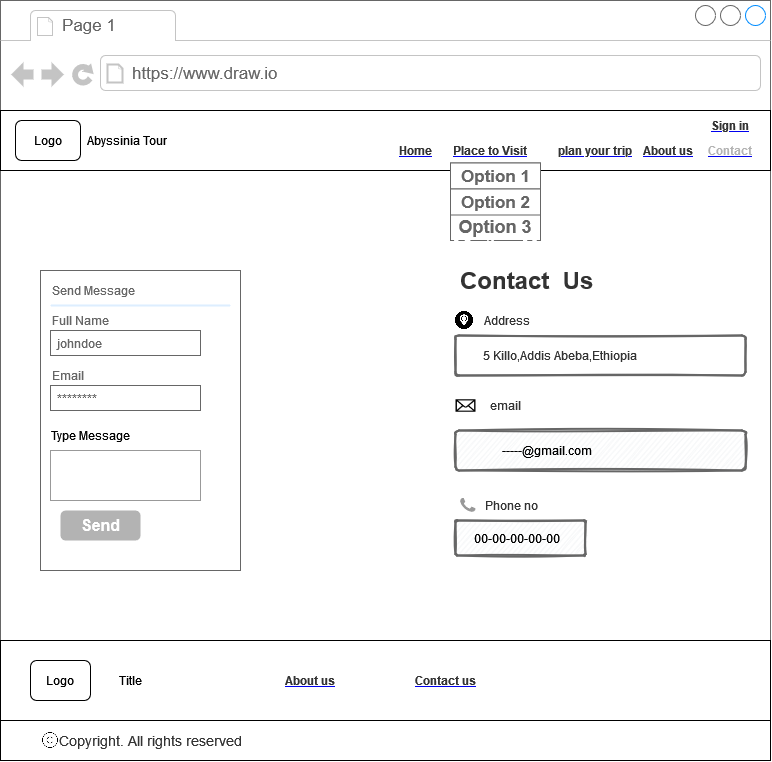

The diagram above was exported from draw.io. Its source (the exported page's mxGraphModel, read from the mxfile embedded in the PNG):
<mxGraphModel dx="1738" dy="916" grid="1" gridSize="10" guides="1" tooltips="1" connect="1" arrows="1" fold="1" page="1" pageScale="1" pageWidth="3300" pageHeight="4681" math="0" shadow="0">
  <root>
    <mxCell id="0" />
    <mxCell id="1" parent="0" />
    <mxCell id="2" value="" style="strokeWidth=1;shadow=0;dashed=0;align=center;html=1;shape=mxgraph.mockup.containers.browserWindow;rSize=0;strokeColor=#666666;strokeColor2=#008cff;strokeColor3=#c4c4c4;mainText=,;recursiveResize=0;fontSize=12;fillColor=#FFFFFF;" vertex="1" parent="1">
      <mxGeometry x="180" y="300" width="770" height="640" as="geometry" />
    </mxCell>
    <mxCell id="3" value="Page 1" style="strokeWidth=1;shadow=0;dashed=0;align=center;html=1;shape=mxgraph.mockup.containers.anchor;fontSize=17;fontColor=#666666;align=left;fillColor=#FFFFFF;" vertex="1" parent="2">
      <mxGeometry x="60" y="12" width="110" height="26" as="geometry" />
    </mxCell>
    <mxCell id="4" value="https://www.draw.io" style="strokeWidth=1;shadow=0;dashed=0;align=center;html=1;shape=mxgraph.mockup.containers.anchor;rSize=0;fontSize=17;fontColor=#666666;align=left;fillColor=#FFFFFF;" vertex="1" parent="2">
      <mxGeometry x="130" y="60" width="250" height="26" as="geometry" />
    </mxCell>
    <mxCell id="5" value="" style="rounded=0;whiteSpace=wrap;html=1;" vertex="1" parent="2">
      <mxGeometry y="110" width="770" height="60" as="geometry" />
    </mxCell>
    <mxCell id="6" value="Logo" style="rounded=1;whiteSpace=wrap;html=1;" vertex="1" parent="2">
      <mxGeometry x="15" y="120" width="65" height="40" as="geometry" />
    </mxCell>
    <mxCell id="7" value="&lt;span&gt;Abyssinia Tour&lt;br&gt;&lt;/span&gt;" style="text;html=1;strokeColor=none;fillColor=none;align=center;verticalAlign=middle;whiteSpace=wrap;rounded=0;" vertex="1" parent="2">
      <mxGeometry x="85" y="125" width="85" height="30" as="geometry" />
    </mxCell>
    <UserObject label="&lt;font color=&quot;#333333&quot;&gt;&lt;b&gt;Home&lt;/b&gt;&lt;/font&gt;" link="https://www.draw.io" id="8">
      <mxCell style="text;html=1;strokeColor=none;fillColor=none;whiteSpace=wrap;align=center;verticalAlign=middle;fontColor=#0000EE;fontStyle=4;" vertex="1" parent="2">
        <mxGeometry x="405" y="145" width="20" height="10" as="geometry" />
      </mxCell>
    </UserObject>
    <UserObject label="&lt;font color=&quot;#333333&quot;&gt;&lt;b&gt;About us&lt;/b&gt;&lt;/font&gt;" link="https://www.draw.io" id="9">
      <mxCell style="text;html=1;strokeColor=none;fillColor=none;whiteSpace=wrap;align=center;verticalAlign=middle;fontColor=#0000EE;fontStyle=4;" vertex="1" parent="2">
        <mxGeometry x="640" y="145" width="55" height="10" as="geometry" />
      </mxCell>
    </UserObject>
    <UserObject label="&lt;font color=&quot;#B3B3B3&quot;&gt;&lt;b&gt;Contact&lt;/b&gt;&lt;/font&gt;" link="https://www.draw.io" id="10">
      <mxCell style="text;html=1;strokeColor=none;fillColor=none;whiteSpace=wrap;align=center;verticalAlign=middle;fontColor=#0000EE;fontStyle=4;" vertex="1" parent="2">
        <mxGeometry x="705" y="145" width="50" height="10" as="geometry" />
      </mxCell>
    </UserObject>
    <mxCell id="11" value="" style="strokeWidth=1;shadow=0;dashed=0;align=center;html=1;shape=mxgraph.mockup.forms.rrect;rSize=0;strokeColor=#666666;fillColor=#ffffff;fontSize=12;" vertex="1" parent="2">
      <mxGeometry x="40" y="270" width="200" height="300" as="geometry" />
    </mxCell>
    <mxCell id="12" value="Send Message" style="strokeWidth=1;shadow=0;dashed=0;align=center;html=1;shape=mxgraph.mockup.forms.anchor;fontSize=12;fontColor=#666666;align=left;resizeWidth=1;spacingLeft=0;" vertex="1" parent="11">
      <mxGeometry width="100" height="20" relative="1" as="geometry">
        <mxPoint x="10" y="10" as="offset" />
      </mxGeometry>
    </mxCell>
    <mxCell id="13" value="" style="shape=line;strokeColor=#ddeeff;strokeWidth=2;html=1;resizeWidth=1;fontSize=12;" vertex="1" parent="11">
      <mxGeometry width="180" height="10" relative="1" as="geometry">
        <mxPoint x="10" y="30" as="offset" />
      </mxGeometry>
    </mxCell>
    <mxCell id="14" value="Full Name" style="strokeWidth=1;shadow=0;dashed=0;align=center;html=1;shape=mxgraph.mockup.forms.anchor;fontSize=12;fontColor=#666666;align=left;resizeWidth=1;spacingLeft=0;" vertex="1" parent="11">
      <mxGeometry width="100" height="20" relative="1" as="geometry">
        <mxPoint x="10" y="40" as="offset" />
      </mxGeometry>
    </mxCell>
    <mxCell id="15" value="johndoe" style="strokeWidth=1;shadow=0;dashed=0;align=center;html=1;shape=mxgraph.mockup.forms.rrect;rSize=0;strokeColor=#666666;fontColor=#666666;align=left;spacingLeft=5;resizeWidth=1;fontSize=12;" vertex="1" parent="11">
      <mxGeometry width="150" height="25" relative="1" as="geometry">
        <mxPoint x="10" y="60" as="offset" />
      </mxGeometry>
    </mxCell>
    <mxCell id="16" value="Email" style="strokeWidth=1;shadow=0;dashed=0;align=center;html=1;shape=mxgraph.mockup.forms.anchor;fontSize=12;fontColor=#666666;align=left;resizeWidth=1;spacingLeft=0;" vertex="1" parent="11">
      <mxGeometry width="100" height="20" relative="1" as="geometry">
        <mxPoint x="10" y="95" as="offset" />
      </mxGeometry>
    </mxCell>
    <mxCell id="17" value="********" style="strokeWidth=1;shadow=0;dashed=0;align=center;html=1;shape=mxgraph.mockup.forms.rrect;rSize=0;strokeColor=#666666;fontColor=#666666;align=left;spacingLeft=5;resizeWidth=1;fontSize=12;" vertex="1" parent="11">
      <mxGeometry width="150" height="25" relative="1" as="geometry">
        <mxPoint x="10" y="115" as="offset" />
      </mxGeometry>
    </mxCell>
    <mxCell id="18" value="Send" style="strokeWidth=1;shadow=0;dashed=0;align=center;html=1;shape=mxgraph.mockup.forms.rrect;rSize=5;strokeColor=none;fontColor=#ffffff;fillColor=#B3B3B3;fontSize=16;fontStyle=1;" vertex="1" parent="11">
      <mxGeometry y="1" width="80" height="30" relative="1" as="geometry">
        <mxPoint x="20" y="-60" as="offset" />
      </mxGeometry>
    </mxCell>
    <mxCell id="19" value="" style="strokeWidth=1;shadow=0;dashed=0;align=center;html=1;shape=mxgraph.mockup.forms.anchor;fontSize=12;fontColor=#9999ff;align=left;spacingLeft=0;fontStyle=4;resizeWidth=1;" vertex="1" parent="11">
      <mxGeometry y="1" width="150" height="20" relative="1" as="geometry">
        <mxPoint x="10" y="-110" as="offset" />
      </mxGeometry>
    </mxCell>
    <mxCell id="20" value="" style="strokeWidth=1;shadow=0;dashed=0;align=center;html=1;shape=mxgraph.mockup.forms.anchor;fontSize=12;fontColor=#666666;align=left;spacingLeft=0;resizeWidth=1;" vertex="1" parent="11">
      <mxGeometry y="1" width="150" height="20" relative="1" as="geometry">
        <mxPoint x="10" y="-70" as="offset" />
      </mxGeometry>
    </mxCell>
    <mxCell id="21" value="&lt;div&gt;&lt;br&gt;&lt;/div&gt;&lt;div&gt;&lt;br&gt;&lt;/div&gt;&lt;div&gt;&lt;br&gt;&lt;/div&gt;&lt;div&gt;&lt;br&gt;&lt;/div&gt;" style="strokeWidth=1;shadow=0;dashed=0;align=center;html=1;shape=mxgraph.mockup.forms.pwField;strokeColor=#999999;mainText=;align=left;fontColor=#666666;fontSize=17;spacingLeft=3;fillColor=#FFFFFF;" vertex="1" parent="11">
      <mxGeometry x="10" y="180" width="150" height="50" as="geometry" />
    </mxCell>
    <mxCell id="22" value="Type Message" style="text;html=1;strokeColor=none;fillColor=none;align=center;verticalAlign=middle;whiteSpace=wrap;rounded=0;fontSize=12;" vertex="1" parent="11">
      <mxGeometry y="150" width="100" height="30" as="geometry" />
    </mxCell>
    <mxCell id="23" value="" style="strokeWidth=1;shadow=0;dashed=0;align=center;html=1;shape=mxgraph.mockup.forms.rrect;rSize=5;strokeColor=none;fontColor=#ffffff;fillColor=#FFFFFF;fontSize=16;fontStyle=1;" vertex="1" parent="2">
      <mxGeometry y="1" width="30" height="1" relative="1" as="geometry">
        <mxPoint x="355" y="-10" as="offset" />
      </mxGeometry>
    </mxCell>
    <mxCell id="24" value="&lt;div&gt;&lt;br&gt;&lt;/div&gt;" style="text;html=1;strokeColor=none;fillColor=none;spacing=5;spacingTop=-20;whiteSpace=wrap;overflow=hidden;rounded=0;fontSize=12;" vertex="1" parent="2">
      <mxGeometry x="350" y="250" width="320" height="110" as="geometry" />
    </mxCell>
    <mxCell id="25" value="&lt;h1&gt;Contact&amp;nbsp; Us&lt;br&gt;&lt;/h1&gt;&lt;p&gt;Lorem ipsum dolor sit amet, consectetur adipisicing elit, sed do eiusmod tempor incididunt ut labore et dolore magna aliqua.&lt;/p&gt;" style="text;html=1;strokeColor=none;fillColor=none;spacing=5;spacingTop=-20;whiteSpace=wrap;overflow=hidden;rounded=0;fontSize=12;fontColor=#333333;" vertex="1" parent="2">
      <mxGeometry x="455" y="260" width="190" height="40" as="geometry" />
    </mxCell>
    <mxCell id="26" value="" style="shape=image;html=1;verticalAlign=top;verticalLabelPosition=bottom;labelBackgroundColor=#ffffff;imageAspect=0;aspect=fixed;image=https://cdn3.iconfinder.com/data/icons/web-ui-3/128/Marker-2-128.png;fontSize=12;fontColor=#333333;fillColor=#999999;" vertex="1" parent="2">
      <mxGeometry x="455" y="311" width="18" height="18" as="geometry" />
    </mxCell>
    <mxCell id="27" value="Address" style="text;html=1;strokeColor=none;fillColor=none;align=center;verticalAlign=middle;whiteSpace=wrap;rounded=0;fontSize=12;fontColor=#333333;" vertex="1" parent="2">
      <mxGeometry x="473" y="305" width="67.5" height="30" as="geometry" />
    </mxCell>
    <mxCell id="28" value="" style="rounded=1;arcSize=9;fillColor=#ffffff;align=left;spacingLeft=5;strokeColor=#666666;html=1;strokeWidth=2;fontColor=#000000;fontSize=12;sketch=1;hachureGap=4;pointerEvents=0;fontFamily=Architects Daughter;fontSource=https%3A%2F%2Ffonts.googleapis.com%2Fcss%3Ffamily%3DArchitects%2BDaughter;" vertex="1" parent="2">
      <mxGeometry x="455" y="335" width="290" height="40" as="geometry" />
    </mxCell>
    <mxCell id="29" value="5 Killo,Addis Abeba,Ethiopia" style="text;html=1;strokeColor=none;fillColor=none;align=center;verticalAlign=middle;whiteSpace=wrap;rounded=0;fontSize=12;fontColor=#333333;" vertex="1" parent="2">
      <mxGeometry x="455" y="340" width="210" height="30" as="geometry" />
    </mxCell>
    <mxCell id="30" value="email" style="text;html=1;strokeColor=none;fillColor=none;align=center;verticalAlign=middle;whiteSpace=wrap;rounded=0;fontSize=12;fontColor=#333333;" vertex="1" parent="2">
      <mxGeometry x="475" y="390" width="60" height="30" as="geometry" />
    </mxCell>
    <mxCell id="31" value="" style="shape=mxgraph.signs.tech.mail;html=1;pointerEvents=1;fillColor=#000000;strokeColor=none;verticalLabelPosition=bottom;verticalAlign=top;align=center;fontSize=12;fontColor=#333333;" vertex="1" parent="2">
      <mxGeometry x="455" y="398.75" width="20" height="12.5" as="geometry" />
    </mxCell>
    <mxCell id="32" value="" style="rounded=1;arcSize=9;fillColor=#F7F8F9;align=left;spacingLeft=5;strokeColor=#666666;html=1;strokeWidth=2;fontColor=#596780;fontSize=12;sketch=1;hachureGap=4;pointerEvents=0;fontFamily=Architects Daughter;fontSource=https%3A%2F%2Ffonts.googleapis.com%2Fcss%3Ffamily%3DArchitects%2BDaughter;" vertex="1" parent="2">
      <mxGeometry x="455" y="430" width="290" height="40" as="geometry" />
    </mxCell>
    <mxCell id="33" value="&amp;nbsp;-----@gmail.com" style="text;html=1;strokeColor=none;fillColor=none;align=center;verticalAlign=middle;whiteSpace=wrap;rounded=0;fontSize=12;" vertex="1" parent="2">
      <mxGeometry x="473" y="435" width="145" height="30" as="geometry" />
    </mxCell>
    <mxCell id="34" value="Phone no" style="text;html=1;strokeColor=none;fillColor=none;align=center;verticalAlign=middle;whiteSpace=wrap;rounded=0;fontSize=12;fontColor=#333333;" vertex="1" parent="2">
      <mxGeometry x="480.5" y="490" width="60" height="30" as="geometry" />
    </mxCell>
    <mxCell id="35" value="" style="dashed=0;outlineConnect=0;html=1;align=center;labelPosition=center;verticalLabelPosition=bottom;verticalAlign=top;shape=mxgraph.weblogos.phone;fillColor=#999999;strokeColor=none;fontSize=12;fontColor=#333333;" vertex="1" parent="2">
      <mxGeometry x="459.5" y="497.5" width="15.5" height="14" as="geometry" />
    </mxCell>
    <mxCell id="36" value="" style="rounded=1;arcSize=4;fillColor=#F7F8F9;align=left;spacingLeft=5;strokeColor=#666666;html=1;strokeWidth=2;fontColor=#596780;fontSize=12;verticalAlign=top;sketch=1;hachureGap=4;pointerEvents=0;fontFamily=Architects Daughter;fontSource=https%3A%2F%2Ffonts.googleapis.com%2Fcss%3Ffamily%3DArchitects%2BDaughter;" vertex="1" parent="2">
      <mxGeometry x="455" y="520" width="130" height="35" as="geometry" />
    </mxCell>
    <mxCell id="37" value="&amp;nbsp;00-00-00-00-00" style="text;html=1;strokeColor=none;fillColor=none;align=center;verticalAlign=middle;whiteSpace=wrap;rounded=0;fontSize=12;" vertex="1" parent="2">
      <mxGeometry x="425" y="523.75" width="180" height="27.5" as="geometry" />
    </mxCell>
    <UserObject label="&lt;font color=&quot;#333333&quot;&gt;&lt;b&gt;plan your trip&lt;/b&gt;&lt;/font&gt;" link="https://www.draw.io" id="38">
      <mxCell style="text;html=1;strokeColor=none;fillColor=none;whiteSpace=wrap;align=center;verticalAlign=middle;fontColor=#0000EE;fontStyle=4;fontSize=12;" vertex="1" parent="2">
        <mxGeometry x="555" y="140" width="80" height="20" as="geometry" />
      </mxCell>
    </UserObject>
    <UserObject label="&lt;b&gt;&lt;font color=&quot;#333333&quot;&gt;Place to Visit&lt;br&gt;&lt;/font&gt;&lt;/b&gt;" link="https://www.draw.io" id="39">
      <mxCell style="text;html=1;strokeColor=none;fillColor=none;whiteSpace=wrap;align=center;verticalAlign=middle;fontColor=#0000EE;fontStyle=4;fontSize=12;" vertex="1" parent="2">
        <mxGeometry x="450" y="140" width="80" height="20" as="geometry" />
      </mxCell>
    </UserObject>
    <mxCell id="40" value="" style="strokeWidth=1;shadow=0;dashed=0;align=center;html=1;shape=mxgraph.mockup.containers.rrect;rSize=0;strokeColor=#666666;fontSize=18;fillColor=#FFFFFF;" vertex="1" parent="2">
      <mxGeometry x="450" y="162.5" width="90" height="77.5" as="geometry" />
    </mxCell>
    <mxCell id="41" value="Option 1" style="strokeColor=inherit;fillColor=inherit;gradientColor=inherit;strokeWidth=1;shadow=0;dashed=0;align=center;html=1;shape=mxgraph.mockup.containers.rrect;rSize=0;fontSize=17;fontColor=#666666;fontStyle=1;resizeWidth=1;" vertex="1" parent="40">
      <mxGeometry width="90" height="26" relative="1" as="geometry" />
    </mxCell>
    <mxCell id="42" value="Option 2" style="strokeColor=inherit;fillColor=inherit;gradientColor=inherit;strokeWidth=1;shadow=0;dashed=0;align=center;html=1;shape=mxgraph.mockup.containers.rrect;rSize=0;fontSize=17;fontColor=#666666;fontStyle=1;resizeWidth=1;" vertex="1" parent="40">
      <mxGeometry width="90" height="26" relative="1" as="geometry">
        <mxPoint y="26" as="offset" />
      </mxGeometry>
    </mxCell>
    <mxCell id="43" value="3Option 33" style="strokeWidth=1;shadow=0;dashed=0;align=center;html=1;shape=mxgraph.mockup.containers.rrect;rSize=0;fontSize=17;fontColor=#ffffff;fontStyle=1;fillColor=#FFFFFF;strokeColor=#008cff;resizeWidth=1;" vertex="1" parent="40">
      <mxGeometry width="90" relative="1" as="geometry">
        <mxPoint y="82" as="offset" />
      </mxGeometry>
    </mxCell>
    <mxCell id="44" value="&lt;b&gt;Option 3&lt;/b&gt;" style="text;html=1;strokeColor=none;fillColor=none;align=center;verticalAlign=middle;whiteSpace=wrap;rounded=0;fontSize=18;fontColor=#666666;" vertex="1" parent="40">
      <mxGeometry y="50" width="90" height="27.5" as="geometry" />
    </mxCell>
    <UserObject label="&lt;font color=&quot;#333333&quot;&gt;&lt;b&gt;Sign in&lt;/b&gt;&lt;/font&gt;" link="https://www.draw.io" id="45">
      <mxCell style="text;html=1;strokeColor=none;fillColor=none;whiteSpace=wrap;align=center;verticalAlign=middle;fontColor=#0000EE;fontStyle=4;fontSize=12;" vertex="1" parent="2">
        <mxGeometry x="705" y="120" width="50" height="10" as="geometry" />
      </mxCell>
    </UserObject>
    <mxCell id="46" value="" style="rounded=0;whiteSpace=wrap;html=1;fontSize=20;fillColor=#FFFFFF;" vertex="1" parent="1">
      <mxGeometry x="180" y="940" width="770" height="120" as="geometry" />
    </mxCell>
    <UserObject label="&lt;b&gt;&lt;font color=&quot;#333333&quot;&gt;Contact us&lt;/font&gt;&lt;/b&gt;" link="https://www.draw.io" id="47">
      <mxCell style="text;html=1;strokeColor=none;fillColor=none;whiteSpace=wrap;align=center;verticalAlign=middle;fontColor=#0000EE;fontStyle=4;fontSize=12;" vertex="1" parent="1">
        <mxGeometry x="590" y="975" width="70" height="10" as="geometry" />
      </mxCell>
    </UserObject>
    <UserObject label="&lt;font color=&quot;#333333&quot;&gt;&lt;b&gt;About us&lt;/b&gt;&lt;/font&gt;" link="https://www.draw.io" id="48">
      <mxCell style="text;html=1;strokeColor=none;fillColor=none;whiteSpace=wrap;align=center;verticalAlign=middle;fontColor=#0000EE;fontStyle=4;fontSize=12;" vertex="1" parent="1">
        <mxGeometry x="460" y="975" width="60" height="10" as="geometry" />
      </mxCell>
    </UserObject>
    <mxCell id="49" value="Logo" style="rounded=1;whiteSpace=wrap;html=1;" vertex="1" parent="1">
      <mxGeometry x="210" y="960" width="60" height="40" as="geometry" />
    </mxCell>
    <mxCell id="50" value="Title" style="text;html=1;strokeColor=none;fillColor=none;align=center;verticalAlign=middle;whiteSpace=wrap;rounded=0;" vertex="1" parent="1">
      <mxGeometry x="280" y="965" width="60" height="30" as="geometry" />
    </mxCell>
    <mxCell id="51" value="" style="rounded=0;whiteSpace=wrap;html=1;fontSize=12;fontColor=#333333;fillColor=#FFFFFF;" vertex="1" parent="1">
      <mxGeometry x="180" y="1020" width="770" height="40" as="geometry" />
    </mxCell>
    <mxCell id="52" value="&lt;font style=&quot;font-size: 14px;&quot; color=&quot;#333333&quot;&gt;All rights reserved&lt;/font&gt;" style="text;html=1;strokeColor=none;fillColor=none;align=center;verticalAlign=middle;whiteSpace=wrap;rounded=0;fontSize=12;fontColor=#808080;" vertex="1" parent="1">
      <mxGeometry x="260" y="1025" width="210" height="30" as="geometry" />
    </mxCell>
    <mxCell id="53" value="&lt;font style=&quot;font-size: 14px;&quot; color=&quot;#333333&quot;&gt;Copyright.&lt;/font&gt;" style="text;html=1;strokeColor=none;fillColor=none;align=center;verticalAlign=middle;whiteSpace=wrap;rounded=0;fontSize=12;fontColor=#333333;" vertex="1" parent="1">
      <mxGeometry x="240" y="1025" width="62.5" height="30" as="geometry" />
    </mxCell>
    <mxCell id="54" value="" style="shape=image;html=1;verticalAlign=top;verticalLabelPosition=bottom;labelBackgroundColor=#ffffff;imageAspect=0;aspect=fixed;image=https://cdn0.iconfinder.com/data/icons/phosphor-thin-vol-2/256/copyright-thin-128.png;strokeColor=#666666;fontSize=12;fontColor=#333333;fillColor=#B3B3B3;" vertex="1" parent="1">
      <mxGeometry x="220" y="1030" width="20" height="20" as="geometry" />
    </mxCell>
  </root>
</mxGraphModel>